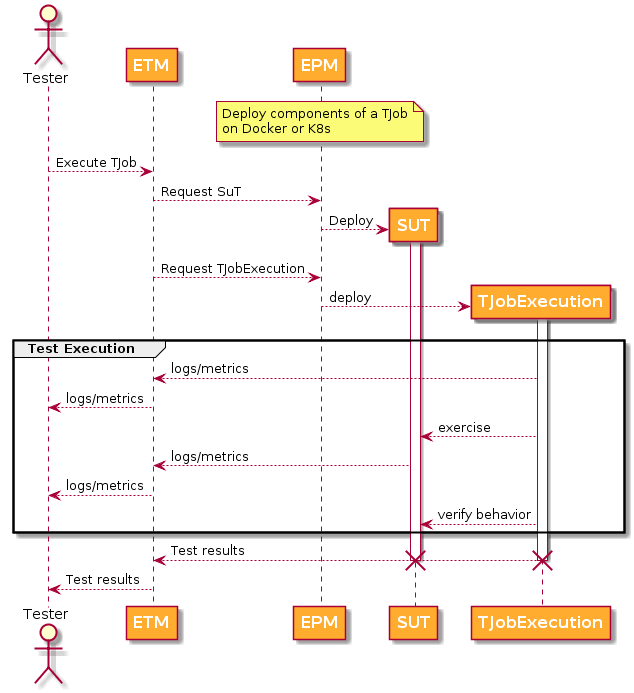

The diagram above was rendered by PlantUML. Its source (embedded in the PNG):
@startuml

skinparam participant {
    FontSize 16
    FontStyle bold
    FontColor white
    BackgroundColor #ffac2f
    ArrowFontColor #333333
    ArrowThickness 2
}


actor Tester
participant ETM
participant EPM
participant SUT
participant TJobExecution

note over EPM
   Deploy components of a TJob
   on Docker or K8s
end note


Tester --> ETM: Execute TJob
ETM --> EPM: Request SuT

create SUT
EPM --> SUT: Deploy
activate SUT

ETM --> EPM: Request TJobExecution
create TJobExecution
EPM --> TJobExecution: deploy
activate TJobExecution

group Test Execution
    TJobExecution --> ETM: logs/metrics
    ETM --> Tester: logs/metrics
    TJobExecution --> SUT: exercise

    SUT --> ETM: logs/metrics
    ETM --> Tester: logs/metrics

    TJobExecution --> SUT: verify behavior
end

TJobExecution --> ETM: Test results
destroy TJobExecution
destroy SUT
ETM --> Tester: Test results



@enduml